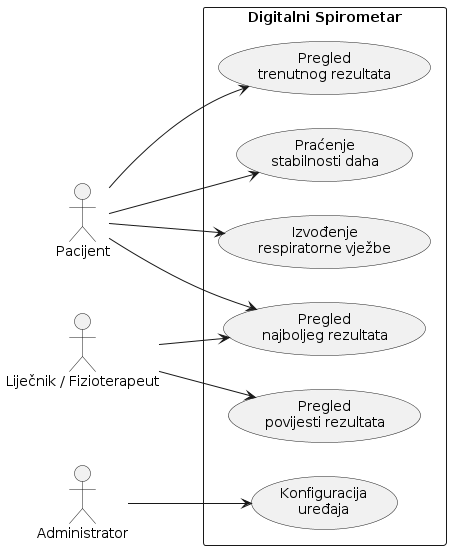

The diagram above was rendered by PlantUML. Its source (embedded in the PNG):
@startuml
left to right direction

actor Pacijent
actor "Liječnik / Fizioterapeut" as Doctor
actor Administrator

rectangle "Digitalni Spirometar" {

  usecase "Izvođenje\nrespiratorne vježbe" as UC1
  usecase "Praćenje\nstabilnosti daha" as UC2
  usecase "Pregled\ntrenutnog rezultata" as UC3
  usecase "Pregled\nnajboljeg rezultata" as UC4

  usecase "Pregled\npovijesti rezultata" as UC5

  usecase "Konfiguracija\nuređaja" as UC6

}

Pacijent --> UC1
Pacijent --> UC2
Pacijent --> UC3
Pacijent --> UC4

Doctor --> UC4
Doctor --> UC5

Administrator --> UC6
@enduml